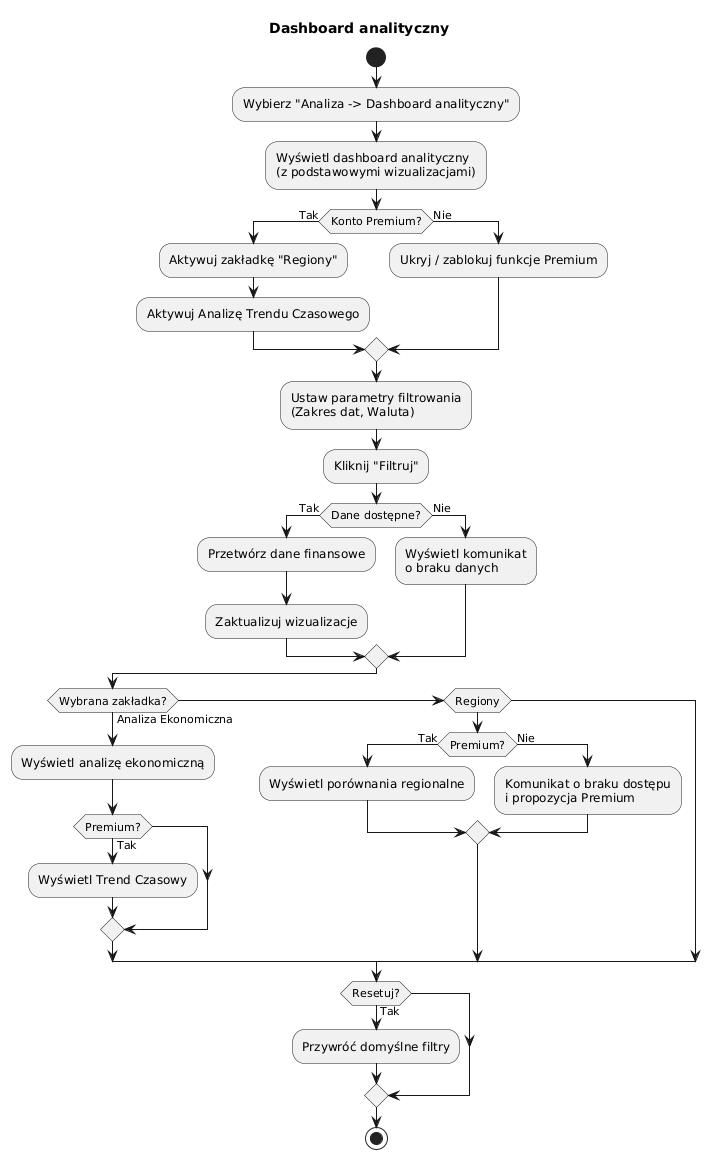

The diagram above was rendered by PlantUML. Its source (embedded in the PNG):
@startuml
title Dashboard analityczny
start

:Wybierz "Analiza -> Dashboard analityczny";
:Wyświetl dashboard analityczny
(z podstawowymi wizualizacjami);

if (Konto Premium?) then (Tak)
    :Aktywuj zakładkę "Regiony";
    :Aktywuj Analizę Trendu Czasowego;
else (Nie)
    :Ukryj / zablokuj funkcje Premium;
endif

:Ustaw parametry filtrowania
(Zakres dat, Waluta);
:Kliknij "Filtruj";

if (Dane dostępne?) then (Tak)
    :Przetwórz dane finansowe;
    :Zaktualizuj wizualizacje;
else (Nie)
    :Wyświetl komunikat
o braku danych;
endif

if (Wybrana zakładka?) then (Analiza Ekonomiczna)
    :Wyświetl analizę ekonomiczną;
    if (Premium?) then (Tak)
        :Wyświetl Trend Czasowy;
    endif
elseif (Regiony)
    if (Premium?) then (Tak)
        :Wyświetl porównania regionalne;
    else (Nie)
        :Komunikat o braku dostępu
i propozycja Premium;
    endif
endif

if (Resetuj?) then (Tak)
    :Przywróć domyślne filtry;
endif

stop
@enduml